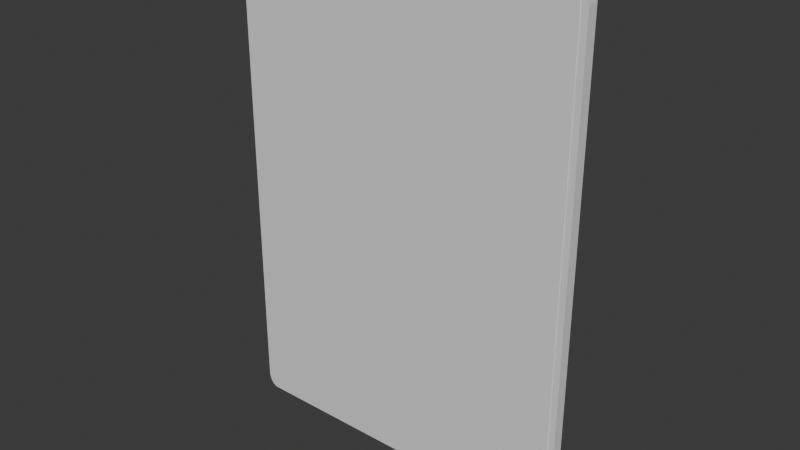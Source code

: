# Source: PlayingCard.blend  (saved by Blender 4.0.36; exported with 4.5.12 LTS)
import bpy
from mathutils import Matrix  # noqa: F401  (used for matrix-valued properties, if any)

bpy.ops.wm.read_factory_settings(use_empty=True)
scene = bpy.context.scene
scene.name = 'Scene'

# ---- collections
col_collection = bpy.data.collections.new('Collection'); scene.collection.children.link(col_collection)

# ---- materials (node trees are filled in below, after node groups)
mat_material = bpy.data.materials.new('Material')
mat_material.alpha_threshold = 0.0
mat_material.use_transparent_shadow = False
mat_material.roughness = 0.5
mat_material.line_color = (0.0, 0.0, 0.0, 1.0)

# ---- material node trees
mat_material.use_nodes = True; mat_material.node_tree.nodes.clear()
_N = mat_material.node_tree.nodes; _L = mat_material.node_tree.links
n0 = _N.new('ShaderNodeOutputMaterial'); n0.name = 'Material Output'; n0.location = (300, 300)
n1 = _N.new('ShaderNodeBsdfPrincipled'); n1.name = 'Principled BSDF'; n1.location = (10, 300)
n1.inputs[3].default_value = 1.45
_L.new(n1.outputs[0], n0.inputs[0])
n0.is_active_output = True

# ---- world
world_world = bpy.data.worlds.new('World'); scene.world = world_world
world_world.use_nodes = True; world_world.node_tree.nodes.clear()
_N = world_world.node_tree.nodes; _L = world_world.node_tree.links
n0 = _N.new('ShaderNodeOutputWorld'); n0.name = 'World Output'; n0.location = (300, 300)
n1 = _N.new('ShaderNodeBackground'); n1.name = 'Background'; n1.location = (10, 300)
n1.inputs[0].default_value = (0.05088, 0.05088, 0.05088, 1.0)
_L.new(n1.outputs[0], n0.inputs[0])
n0.is_active_output = True
world_world.color = (0.05088, 0.05088, 0.05088)
world_world.use_sun_shadow = False
world_world.sun_shadow_jitter_overblur = 0.0

# ---- meshes
me_cube = bpy.data.meshes.new('Cube')
me_cube.from_pydata([(2.986, 0.1, 4.445), (3.175, 0.1, 4.181), (3.045, 0.1, 4.432), (3.097, 0.1, 4.395), (3.139, 0.1, 4.336), (3.166, 0.1, 4.262), (3.175, 0.1, -4.181), (2.986, 0.1, -4.445), (3.166, 0.1, -4.262), (3.139, 0.1, -4.336), (3.097, 0.1, -4.395), (3.045, 0.1, -4.432), (3.056, -0.1, 4.168), (2.977, -0.1, 4.278), (3.051, -0.1, 4.21), (3.041, -0.1, 4.237), (3.026, -0.1, 4.258), (3.007, -0.1, 4.271), (2.977, -0.1, -4.278), (3.056, -0.1, -4.168), (3.007, -0.1, -4.271), (3.026, -0.1, -4.258), (3.041, -0.1, -4.237), (3.051, -0.1, -4.21), (-3.175, 0.1, 4.181), (-2.986, 0.1, 4.445), (-3.166, 0.1, 4.262), (-3.139, 0.1, 4.336), (-3.097, 0.1, 4.395), (-3.045, 0.1, 4.432), (-2.986, 0.1, -4.445), (-3.175, 0.1, -4.181), (-3.045, 0.1, -4.432), (-3.097, 0.1, -4.395), (-3.139, 0.1, -4.336), (-3.166, 0.1, -4.262), (-2.977, -0.1, 4.278), (-3.056, -0.1, 4.168), (-3.007, -0.1, 4.271), (-3.026, -0.1, 4.258), (-3.041, -0.1, 4.237), (-3.051, -0.1, 4.21), (-3.056, -0.1, -4.168), (-2.977, -0.1, -4.278), (-3.051, -0.1, -4.21), (-3.041, -0.1, -4.237), (-3.026, -0.1, -4.258), (-3.007, -0.1, -4.271), (-2.986, -0.1, -4.445), (-3.045, -0.1, -4.432), (-3.097, -0.1, -4.395), (-3.139, -0.1, -4.336), (-3.166, -0.1, -4.262), (-3.175, -0.1, -4.181), (2.986, -0.1, 4.445), (3.045, -0.1, 4.432), (3.097, -0.1, 4.395), (3.139, -0.1, 4.336), (3.166, -0.1, 4.262), (3.175, -0.1, 4.181), (-3.045, -0.1, 4.432), (-2.986, -0.1, 4.445), (-3.097, -0.1, 4.395), (-3.139, -0.1, 4.336), (-3.166, -0.1, 4.262), (-3.175, -0.1, 4.181), (3.045, -0.1, -4.432), (2.986, -0.1, -4.445), (3.097, -0.1, -4.395), (3.139, -0.1, -4.336), (3.166, -0.1, -4.262), (3.175, -0.1, -4.181)], [], [(30, 7, 67, 48), (53, 65, 24, 31), (18, 20, 21, 22, 23, 19, 12, 14, 15, 16, 17, 13, 36, 38, 39, 40, 41, 37, 42, 44, 45, 46, 47, 43), (0, 25, 61, 54), (6, 1, 59, 71), (30, 48, 49, 32), (32, 49, 50, 33), (33, 50, 51, 34), (34, 51, 52, 35), (35, 52, 53, 31), (0, 54, 55, 2), (2, 55, 56, 3), (3, 56, 57, 4), (4, 57, 58, 5), (5, 58, 59, 1), (61, 25, 29, 60), (60, 29, 28, 62), (62, 28, 27, 63), (63, 27, 26, 64), (64, 26, 24, 65), (67, 7, 11, 66), (66, 11, 10, 68), (68, 10, 9, 69), (69, 9, 8, 70), (70, 8, 6, 71), (30, 32, 33, 34, 35, 31, 24, 26, 27, 28, 29, 25, 0, 2, 3, 4, 5, 1, 6, 8, 9, 10, 11, 7), (43, 47, 49, 48), (47, 46, 50, 49), (46, 45, 51, 50), (45, 44, 52, 51), (44, 42, 53, 52), (13, 17, 55, 54), (17, 16, 56, 55), (16, 15, 57, 56), (15, 14, 58, 57), (14, 12, 59, 58), (38, 36, 61, 60), (39, 38, 60, 62), (40, 39, 62, 63), (41, 40, 63, 64), (37, 41, 64, 65), (20, 18, 67, 66), (21, 20, 66, 68), (22, 21, 68, 69), (23, 22, 69, 70), (19, 23, 70, 71), (12, 19, 71, 59), (36, 13, 54, 61), (18, 43, 48, 67), (42, 37, 65, 53)])
_uv = me_cube.uv_layers.new(name='UVMap')
_uv.uv.foreach_set('vector', [0.1324, 0.5, 0.3676, 0.5, 0.3676, 0.75, 0.1324, 0.75, 0.3824, 0.0, 0.6176, 0.0, 0.6176, 0.25, 0.3824, 0.25, 0.3797, 0.7578, 0.3799, 0.7566, 0.3803, 0.7559, 0.3809, 0.7553, 0.3816, 0.7549, 0.3828, 0.7547, 0.6172, 0.7547, 0.6184, 0.7549, 0.6191, 0.7553, 0.6197, 0.7559, 0.6201, 0.7566, 0.6203, 0.7578, 0.6203, 0.9922, 0.6201, 0.9934, 0.6197, 0.9941, 0.6191, 0.9947, 0.6184, 0.9951, 0.6172, 0.9953, 0.3828, 0.9953, 0.3816, 0.9951, 0.3809, 0.9947, 0.3803, 0.9941, 0.3799, 0.9934, 0.3797, 0.9922, 0.6324, 0.5, 0.8676, 0.5, 0.8676, 0.75, 0.6324, 0.75, 0.3824, 0.5, 0.6176, 0.5, 0.6176, 0.75, 0.3824, 0.75, 0.1324, 0.5, 0.1324, 0.75, 0.1301, 0.75, 0.1301, 0.5, 0.1301, 0.5, 0.1301, 0.75, 0.1281, 0.75, 0.1281, 0.5, 0.1281, 0.5, 0.1281, 0.75, 0.125, 0.75, 0.125, 0.5, 0.375, 0.25, 0.375, 0.0, 0.3801, 0.0, 0.3801, 0.25, 0.3801, 0.25, 0.3801, 0.0, 0.3824, 0.0, 0.3824, 0.25, 0.6324, 0.5, 0.6324, 0.75, 0.6301, 0.75, 0.6301, 0.5, 0.6301, 0.5, 0.6301, 0.75, 0.6281, 0.75, 0.6281, 0.5, 0.6281, 0.5, 0.6281, 0.75, 0.6219, 0.75, 0.6219, 0.5, 0.6219, 0.5, 0.6219, 0.75, 0.6199, 0.75, 0.6199, 0.5, 0.6199, 0.5, 0.6199, 0.75, 0.6176, 0.75, 0.6176, 0.5, 0.8676, 0.75, 0.8676, 0.5, 0.8699, 0.5, 0.8699, 0.75, 0.8699, 0.75, 0.8699, 0.5, 0.875, 0.5, 0.875, 0.75, 0.625, 0.0, 0.625, 0.25, 0.6219, 0.25, 0.6219, 0.0, 0.6219, 0.0, 0.6219, 0.25, 0.6199, 0.25, 0.6199, 0.0, 0.6199, 0.0, 0.6199, 0.25, 0.6176, 0.25, 0.6176, 0.0, 0.3676, 0.75, 0.3676, 0.5, 0.3699, 0.5, 0.3699, 0.75, 0.3699, 0.75, 0.3699, 0.5, 0.3719, 0.5, 0.3719, 0.75, 0.3719, 0.75, 0.3719, 0.5, 0.3781, 0.5, 0.3781, 0.75, 0.3781, 0.75, 0.3781, 0.5, 0.3801, 0.5, 0.3801, 0.75, 0.3801, 0.75, 0.3801, 0.5, 0.3824, 0.5, 0.3824, 0.75, 0.375, 0.2574, 0.3754, 0.2551, 0.3764, 0.2531, 0.3781, 0.2514, 0.3801, 0.2504, 0.3824, 0.25, 0.6176, 0.25, 0.6199, 0.2504, 0.6219, 0.2514, 0.6236, 0.2531, 0.6246, 0.2551, 0.625, 0.2574, 0.625, 0.4926, 0.6246, 0.4949, 0.6236, 0.4969, 0.6219, 0.4986, 0.6199, 0.4996, 0.6176, 0.5, 0.3824, 0.5, 0.3801, 0.4996, 0.3781, 0.4986, 0.3764, 0.4969, 0.3754, 0.4949, 0.375, 0.4926, 0.3797, 0.9922, 0.3799, 0.9934, 0.3754, 0.9949, 0.375, 0.9926, 0.3799, 0.9934, 0.3803, 0.9941, 0.3764, 0.9969, 0.3754, 0.9949, 0.3803, 0.9941, 0.3809, 0.9947, 0.3781, 0.9986, 0.3764, 0.9969, 0.3809, 0.9947, 0.3816, 0.9951, 0.3801, 0.9996, 0.3781, 0.9986, 0.3816, 0.9951, 0.3828, 0.9953, 0.3824, 1.0, 0.3801, 0.9996, 0.6203, 0.7578, 0.6201, 0.7566, 0.6246, 0.7551, 0.625, 0.7574, 0.6201, 0.7566, 0.6197, 0.7559, 0.6236, 0.7531, 0.6246, 0.7551, 0.6197, 0.7559, 0.6191, 0.7553, 0.6219, 0.7514, 0.6236, 0.7531, 0.6191, 0.7553, 0.6184, 0.7549, 0.6199, 0.7504, 0.6219, 0.7514, 0.6184, 0.7549, 0.6172, 0.7547, 0.6176, 0.75, 0.6199, 0.7504, 0.6201, 0.9934, 0.6203, 0.9922, 0.625, 0.9926, 0.6246, 0.9949, 0.6197, 0.9941, 0.6201, 0.9934, 0.6246, 0.9949, 0.6236, 0.9969, 0.6191, 0.9947, 0.6197, 0.9941, 0.6236, 0.9969, 0.6219, 0.9986, 0.6184, 0.9951, 0.6191, 0.9947, 0.6219, 0.9986, 0.6199, 0.9996, 0.6172, 0.9953, 0.6184, 0.9951, 0.6199, 0.9996, 0.6176, 1.0, 0.3799, 0.7566, 0.3797, 0.7578, 0.375, 0.7574, 0.3754, 0.7551, 0.3803, 0.7559, 0.3799, 0.7566, 0.3754, 0.7551, 0.3764, 0.7531, 0.3809, 0.7553, 0.3803, 0.7559, 0.3764, 0.7531, 0.3781, 0.7514, 0.3816, 0.7549, 0.3809, 0.7553, 0.3781, 0.7514, 0.3801, 0.7504, 0.3828, 0.7547, 0.3816, 0.7549, 0.3801, 0.7504, 0.3824, 0.75, 0.6172, 0.7547, 0.3828, 0.7547, 0.3824, 0.75, 0.6176, 0.75, 0.6203, 0.9922, 0.6203, 0.7578, 0.625, 0.7574, 0.625, 0.9926, 0.3797, 0.7578, 0.3797, 0.9922, 0.375, 0.9926, 0.375, 0.7574, 0.3828, 0.9953, 0.6172, 0.9953, 0.6176, 1.0, 0.3824, 1.0])
me_cube.materials.append(mat_material)
me_cube.use_mirror_vertex_groups = False
me_cube.update()
me_cube_001 = bpy.data.meshes.new('Cube.001')
me_cube_001.from_pydata([(3.056, -0.1, 4.168), (2.977, -0.1, 4.278), (3.051, -0.1, 4.21), (3.041, -0.1, 4.237), (3.026, -0.1, 4.258), (3.007, -0.1, 4.271), (2.977, -0.1, -4.278), (3.056, -0.1, -4.168), (3.007, -0.1, -4.271), (3.026, -0.1, -4.258), (3.041, -0.1, -4.237), (3.051, -0.1, -4.21), (-2.977, -0.1, 4.278), (-3.056, -0.1, 4.168), (-3.007, -0.1, 4.271), (-3.026, -0.1, 4.258), (-3.041, -0.1, 4.237), (-3.051, -0.1, 4.21), (-3.056, -0.1, -4.168), (-2.977, -0.1, -4.278), (-3.051, -0.1, -4.21), (-3.041, -0.1, -4.237), (-3.026, -0.1, -4.258), (-3.007, -0.1, -4.271), (-2.977, -0.11, -4.278), (-3.007, -0.11, -4.271), (-3.026, -0.11, -4.258), (-3.041, -0.11, -4.237), (-3.051, -0.11, -4.21), (-3.056, -0.11, -4.168), (2.977, -0.11, 4.278), (3.007, -0.11, 4.271), (3.026, -0.11, 4.258), (3.041, -0.11, 4.237), (3.051, -0.11, 4.21), (3.056, -0.11, 4.168), (-3.007, -0.11, 4.271), (-2.977, -0.11, 4.278), (-3.026, -0.11, 4.258), (-3.041, -0.11, 4.237), (-3.051, -0.11, 4.21), (-3.056, -0.11, 4.168), (3.007, -0.11, -4.271), (2.977, -0.11, -4.278), (3.026, -0.11, -4.258), (3.041, -0.11, -4.237), (3.051, -0.11, -4.21), (3.056, -0.11, -4.168)], [], [(6, 19, 23, 22, 21, 20, 18, 13, 17, 16, 15, 14, 12, 1, 5, 4, 3, 2, 0, 7, 11, 10, 9, 8), (43, 42, 44, 45, 46, 47, 35, 34, 33, 32, 31, 30, 37, 36, 38, 39, 40, 41, 29, 28, 27, 26, 25, 24), (18, 20, 28, 29), (11, 7, 47, 46), (15, 16, 39, 38), (5, 1, 30, 31), (7, 0, 35, 47), (16, 17, 40, 39), (4, 5, 31, 32), (1, 12, 37, 30), (17, 13, 41, 40), (3, 4, 32, 33), (19, 6, 43, 24), (23, 19, 24, 25), (6, 8, 42, 43), (2, 3, 33, 34), (13, 18, 29, 41), (22, 23, 25, 26), (8, 9, 44, 42), (0, 2, 34, 35), (21, 22, 26, 27), (9, 10, 45, 44), (12, 14, 36, 37), (20, 21, 27, 28), (10, 11, 46, 45), (14, 15, 38, 36)])
_uv = me_cube_001.uv_layers.new(name='UVMap')
_uv.uv.foreach_set('vector', [0.01003, 0.995, 0.01003, 0.995, 0.01003, 0.995, 0.01003, 0.995, 0.01003, 0.995, 0.01003, 0.995, 0.01003, 0.995, 0.01003, 0.995, 0.01003, 0.995, 0.01003, 0.995, 0.01003, 0.995, 0.01003, 0.995, 0.01003, 0.995, 0.01003, 0.995, 0.01003, 0.995, 0.01003, 0.995, 0.01003, 0.995, 0.01003, 0.995, 0.01003, 0.995, 0.01003, 0.995, 0.01003, 0.995, 0.01003, 0.995, 0.01003, 0.995, 0.01003, 0.995, 0.9833, 0.0, 0.9883, 0.0007876, 0.9913, 0.002367, 0.9938, 0.004827, 0.9954, 0.007927, 0.9961, 0.0129, 0.9961, 0.9871, 0.9954, 0.9921, 0.9938, 0.9952, 0.9913, 0.9976, 0.9883, 0.9992, 0.9833, 1.0, 0.01667, 1.0, 0.01173, 0.9992, 0.008657, 0.9976, 0.006216, 0.9952, 0.004648, 0.9921, 0.003867, 0.9871, 0.003867, 0.0129, 0.004648, 0.007927, 0.006216, 0.004827, 0.008657, 0.002367, 0.01173, 0.0007876, 0.01667, 0.0, 0.01003, 0.995, 0.01003, 0.995, 0.01003, 0.995, 0.01003, 0.995, 0.01003, 0.995, 0.01003, 0.995, 0.01003, 0.995, 0.01003, 0.995, 0.01003, 0.995, 0.01003, 0.995, 0.01003, 0.995, 0.01003, 0.995, 0.01003, 0.995, 0.01003, 0.995, 0.01003, 0.995, 0.01003, 0.995, 0.01003, 0.995, 0.01003, 0.995, 0.01003, 0.995, 0.01003, 0.995, 0.01003, 0.995, 0.01003, 0.995, 0.01003, 0.995, 0.01003, 0.995, 0.01003, 0.995, 0.01003, 0.995, 0.01003, 0.995, 0.01003, 0.995, 0.01003, 0.995, 0.01003, 0.995, 0.01003, 0.995, 0.01003, 0.995, 0.01003, 0.995, 0.01003, 0.995, 0.01003, 0.995, 0.01003, 0.995, 0.01003, 0.995, 0.01003, 0.995, 0.01003, 0.995, 0.01003, 0.995, 0.01003, 0.995, 0.01003, 0.995, 0.01003, 0.995, 0.01003, 0.995, 0.01003, 0.995, 0.01003, 0.995, 0.01003, 0.995, 0.01003, 0.995, 0.01003, 0.995, 0.01003, 0.995, 0.01003, 0.995, 0.01003, 0.995, 0.01003, 0.995, 0.01003, 0.995, 0.01003, 0.995, 0.01003, 0.995, 0.01003, 0.995, 0.01003, 0.995, 0.01003, 0.995, 0.01003, 0.995, 0.01003, 0.995, 0.01003, 0.995, 0.01003, 0.995, 0.01003, 0.995, 0.01003, 0.995, 0.01003, 0.995, 0.01003, 0.995, 0.01003, 0.995, 0.01003, 0.995, 0.01003, 0.995, 0.01003, 0.995, 0.01003, 0.995, 0.01003, 0.995, 0.01003, 0.995, 0.01003, 0.995, 0.01003, 0.995, 0.01003, 0.995, 0.01003, 0.995, 0.01003, 0.995, 0.01003, 0.995, 0.01003, 0.995, 0.01003, 0.995, 0.01003, 0.995, 0.01003, 0.995, 0.01003, 0.995, 0.01003, 0.995, 0.01003, 0.995, 0.01003, 0.995, 0.01003, 0.995, 0.01003, 0.995, 0.01003, 0.995, 0.01003, 0.995, 0.01003, 0.995, 0.01003, 0.995, 0.01003, 0.995, 0.01003, 0.995])
me_cube_001.materials.append(mat_material)
me_cube_001.use_mirror_vertex_groups = False
me_cube_001.update()

# ---- objects
ob_card = bpy.data.objects.new('Card', me_cube)
ob_cardface = bpy.data.objects.new('CardFace', me_cube_001)

# ---- transforms, parenting, visibility, modifiers, constraints
ob_card.location = (0.0, 0.0, 0.0)
ob_card.lock_rotations_4d = False
ob_card.empty_display_type = 'ARROWS'
ob_card.lineart.crease_threshold = 0.0
ob_cardface.parent = ob_card
ob_cardface.location = (0.0, 0.001, 0.0)
ob_cardface.lock_rotations_4d = False
ob_cardface.empty_display_type = 'ARROWS'
ob_cardface.lineart.crease_threshold = 0.0

# ---- collection membership
col_collection.objects.link(ob_card)
col_collection.objects.link(ob_cardface)

# ---- scene / render settings (as saved in the file)
scene.frame_start = 1; scene.frame_end = 250; scene.frame_set(1)
scene.render.engine = 'BLENDER_EEVEE_NEXT'
scene.cycles.sampling_pattern = 'TABULATED_SOBOL'
bpy.context.view_layer.update()

# ---- added for rendering (the .blend has no active camera and no usable light): camera, sun
cam_auto = bpy.data.cameras.new('AutoCamera')
cam_auto.lens = 50.0
cam_auto.sensor_width = 36.0
cam_auto.clip_end = 1000.0
ob_auto_camera = bpy.data.objects.new('AutoCamera', cam_auto)
scene.collection.objects.link(ob_auto_camera)
ob_auto_camera.location = (10.1099, -12.1364, 8.08791)
ob_auto_camera.rotation_euler = (1.09748, -7.21219e-08, 0.694738)
scene.camera = ob_auto_camera
light_auto_sun = bpy.data.lights.new('AutoSun', 'SUN')
light_auto_sun.energy = 3.0
light_auto_sun.angle = 0.0523599
ob_auto_sun = bpy.data.objects.new('AutoSun', light_auto_sun)
scene.collection.objects.link(ob_auto_sun)
ob_auto_sun.rotation_euler = (0.872665, 0.174533, 0.523599)
bpy.context.view_layer.update()
